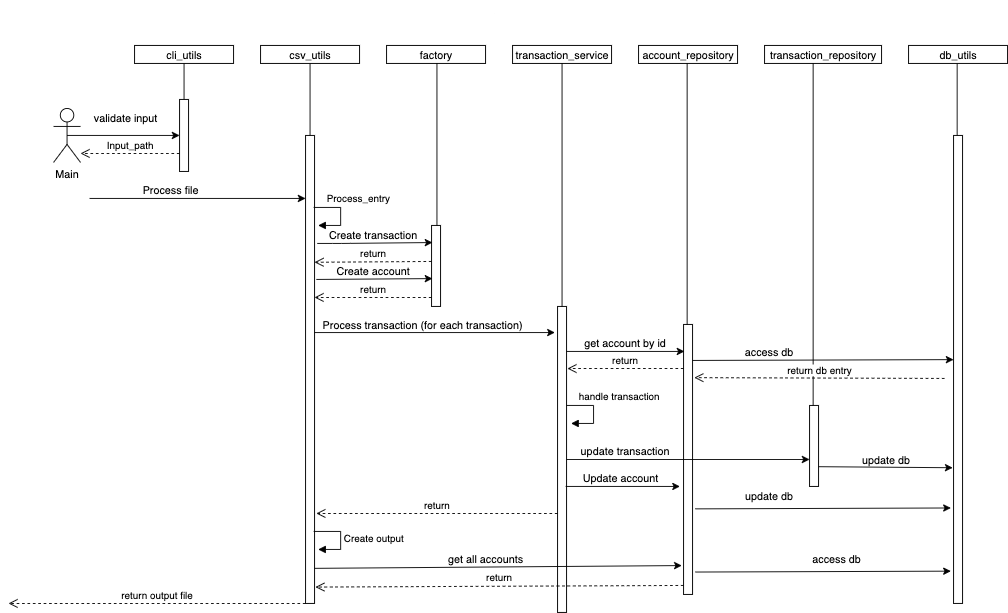

The diagram above was exported from draw.io. Its source (the exported page's mxGraphModel, read from the mxfile embedded in the PNG):
<mxGraphModel dx="2036" dy="1710" grid="1" gridSize="10" guides="1" tooltips="1" connect="1" arrows="1" fold="1" page="1" pageScale="1" pageWidth="850" pageHeight="1100" math="0" shadow="0">
  <root>
    <mxCell id="0" />
    <mxCell id="1" parent="0" />
    <mxCell id="ff-3jZEwdTXHA8so_5_W-56" value="csv_utils" style="html=1;" vertex="1" parent="1">
      <mxGeometry x="130" y="20" width="110" height="20" as="geometry" />
    </mxCell>
    <mxCell id="ff-3jZEwdTXHA8so_5_W-57" value="transaction_service" style="html=1;" vertex="1" parent="1">
      <mxGeometry x="410" y="20" width="110" height="20" as="geometry" />
    </mxCell>
    <mxCell id="ff-3jZEwdTXHA8so_5_W-58" value="account_repository" style="html=1;" vertex="1" parent="1">
      <mxGeometry x="550" y="20" width="110" height="20" as="geometry" />
    </mxCell>
    <mxCell id="ff-3jZEwdTXHA8so_5_W-59" value="transaction_repository" style="html=1;" vertex="1" parent="1">
      <mxGeometry x="690" y="20" width="130" height="20" as="geometry" />
    </mxCell>
    <mxCell id="ff-3jZEwdTXHA8so_5_W-60" value="factory" style="html=1;" vertex="1" parent="1">
      <mxGeometry x="270" y="20" width="110" height="20" as="geometry" />
    </mxCell>
    <mxCell id="ff-3jZEwdTXHA8so_5_W-69" style="edgeStyle=orthogonalEdgeStyle;rounded=0;orthogonalLoop=1;jettySize=auto;html=1;exitX=0.5;exitY=0.5;exitDx=0;exitDy=0;exitPerimeter=0;" edge="1" parent="1" source="ff-3jZEwdTXHA8so_5_W-62" target="ff-3jZEwdTXHA8so_5_W-68">
      <mxGeometry relative="1" as="geometry" />
    </mxCell>
    <mxCell id="ff-3jZEwdTXHA8so_5_W-62" value="Main" style="shape=umlActor;verticalLabelPosition=bottom;verticalAlign=top;html=1;" vertex="1" parent="1">
      <mxGeometry x="-100" y="90" width="30" height="60" as="geometry" />
    </mxCell>
    <mxCell id="ff-3jZEwdTXHA8so_5_W-65" value="" style="html=1;points=[];perimeter=orthogonalPerimeter;" vertex="1" parent="1">
      <mxGeometry x="180" y="120" width="10" height="520" as="geometry" />
    </mxCell>
    <mxCell id="ff-3jZEwdTXHA8so_5_W-67" value="cli_utils" style="html=1;" vertex="1" parent="1">
      <mxGeometry x="-10" y="20" width="110" height="20" as="geometry" />
    </mxCell>
    <mxCell id="ff-3jZEwdTXHA8so_5_W-68" value="" style="html=1;points=[];perimeter=orthogonalPerimeter;" vertex="1" parent="1">
      <mxGeometry x="40" y="80" width="10" height="80" as="geometry" />
    </mxCell>
    <mxCell id="ff-3jZEwdTXHA8so_5_W-70" value="validate input" style="text;html=1;align=center;verticalAlign=middle;resizable=0;points=[];autosize=1;strokeColor=none;" vertex="1" parent="1">
      <mxGeometry x="-65" y="90" width="90" height="20" as="geometry" />
    </mxCell>
    <mxCell id="ff-3jZEwdTXHA8so_5_W-72" value="Input_path" style="html=1;verticalAlign=bottom;endArrow=open;dashed=1;endSize=8;" edge="1" parent="1">
      <mxGeometry relative="1" as="geometry">
        <mxPoint x="40" y="140" as="sourcePoint" />
        <mxPoint x="-70" y="140" as="targetPoint" />
      </mxGeometry>
    </mxCell>
    <mxCell id="ff-3jZEwdTXHA8so_5_W-76" value="" style="endArrow=classic;html=1;" edge="1" parent="1">
      <mxGeometry width="50" height="50" relative="1" as="geometry">
        <mxPoint x="-60" y="190" as="sourcePoint" />
        <mxPoint x="180" y="190" as="targetPoint" />
      </mxGeometry>
    </mxCell>
    <mxCell id="ff-3jZEwdTXHA8so_5_W-77" value="Process file" style="text;html=1;align=center;verticalAlign=middle;resizable=0;points=[];autosize=1;strokeColor=none;" vertex="1" parent="1">
      <mxGeometry x="-10" y="170" width="80" height="20" as="geometry" />
    </mxCell>
    <mxCell id="ff-3jZEwdTXHA8so_5_W-81" value="" style="line;strokeWidth=1;fillColor=none;align=left;verticalAlign=middle;spacingTop=-1;spacingLeft=3;spacingRight=3;rotatable=0;labelPosition=right;points=[];portConstraint=eastwest;direction=south;" vertex="1" parent="1">
      <mxGeometry x="43" y="40" width="4" height="40" as="geometry" />
    </mxCell>
    <mxCell id="ff-3jZEwdTXHA8so_5_W-82" value="" style="line;strokeWidth=1;fillColor=none;align=left;verticalAlign=middle;spacingTop=-1;spacingLeft=3;spacingRight=3;rotatable=0;labelPosition=right;points=[];portConstraint=eastwest;direction=south;" vertex="1" parent="1">
      <mxGeometry x="181" y="40" width="8" height="80" as="geometry" />
    </mxCell>
    <mxCell id="ff-3jZEwdTXHA8so_5_W-86" value="Process_entry" style="edgeStyle=orthogonalEdgeStyle;html=1;align=left;spacingLeft=2;endArrow=block;rounded=0;entryX=1;entryY=0;" edge="1" parent="1">
      <mxGeometry x="-0.7067" y="10" relative="1" as="geometry">
        <mxPoint x="189" y="200" as="sourcePoint" />
        <Array as="points">
          <mxPoint x="219" y="200" />
        </Array>
        <mxPoint x="194" y="220" as="targetPoint" />
        <mxPoint as="offset" />
      </mxGeometry>
    </mxCell>
    <mxCell id="ff-3jZEwdTXHA8so_5_W-87" value="" style="html=1;points=[];perimeter=orthogonalPerimeter;" vertex="1" parent="1">
      <mxGeometry x="320" y="220" width="10" height="90" as="geometry" />
    </mxCell>
    <mxCell id="ff-3jZEwdTXHA8so_5_W-88" value="" style="endArrow=classic;html=1;entryX=0.1;entryY=0.211;entryDx=0;entryDy=0;entryPerimeter=0;" edge="1" parent="1" target="ff-3jZEwdTXHA8so_5_W-87">
      <mxGeometry width="50" height="50" relative="1" as="geometry">
        <mxPoint x="193" y="240" as="sourcePoint" />
        <mxPoint x="320" y="255" as="targetPoint" />
        <Array as="points">
          <mxPoint x="220" y="240" />
        </Array>
      </mxGeometry>
    </mxCell>
    <mxCell id="ff-3jZEwdTXHA8so_5_W-89" value="Create transaction" style="text;html=1;align=center;verticalAlign=middle;resizable=0;points=[];autosize=1;strokeColor=none;" vertex="1" parent="1">
      <mxGeometry x="200" y="220" width="110" height="20" as="geometry" />
    </mxCell>
    <mxCell id="ff-3jZEwdTXHA8so_5_W-90" value="" style="endArrow=classic;html=1;entryX=0.1;entryY=0.656;entryDx=0;entryDy=0;entryPerimeter=0;" edge="1" parent="1" target="ff-3jZEwdTXHA8so_5_W-87">
      <mxGeometry width="50" height="50" relative="1" as="geometry">
        <mxPoint x="192" y="280" as="sourcePoint" />
        <mxPoint x="321" y="294" as="targetPoint" />
      </mxGeometry>
    </mxCell>
    <mxCell id="ff-3jZEwdTXHA8so_5_W-91" value="Create account" style="text;html=1;align=center;verticalAlign=middle;resizable=0;points=[];autosize=1;strokeColor=none;" vertex="1" parent="1">
      <mxGeometry x="205" y="260" width="100" height="20" as="geometry" />
    </mxCell>
    <mxCell id="ff-3jZEwdTXHA8so_5_W-92" value="return" style="html=1;verticalAlign=bottom;endArrow=open;dashed=1;endSize=8;entryX=1;entryY=0.271;entryDx=0;entryDy=0;entryPerimeter=0;" edge="1" parent="1" target="ff-3jZEwdTXHA8so_5_W-65">
      <mxGeometry relative="1" as="geometry">
        <mxPoint x="320" y="260" as="sourcePoint" />
        <mxPoint x="170" y="260" as="targetPoint" />
      </mxGeometry>
    </mxCell>
    <mxCell id="ff-3jZEwdTXHA8so_5_W-93" value="return" style="html=1;verticalAlign=bottom;endArrow=open;dashed=1;endSize=8;" edge="1" parent="1" target="ff-3jZEwdTXHA8so_5_W-65">
      <mxGeometry relative="1" as="geometry">
        <mxPoint x="320" y="300" as="sourcePoint" />
        <mxPoint x="240" y="300" as="targetPoint" />
      </mxGeometry>
    </mxCell>
    <mxCell id="ff-3jZEwdTXHA8so_5_W-94" value="" style="line;strokeWidth=1;fillColor=none;align=left;verticalAlign=middle;spacingTop=-1;spacingLeft=3;spacingRight=3;rotatable=0;labelPosition=right;points=[];portConstraint=eastwest;direction=south;" vertex="1" parent="1">
      <mxGeometry x="322" y="40" width="8" height="180" as="geometry" />
    </mxCell>
    <mxCell id="ff-3jZEwdTXHA8so_5_W-96" value="" style="html=1;points=[];perimeter=orthogonalPerimeter;" vertex="1" parent="1">
      <mxGeometry x="460" y="310" width="10" height="340" as="geometry" />
    </mxCell>
    <mxCell id="ff-3jZEwdTXHA8so_5_W-97" value="" style="endArrow=classic;html=1;" edge="1" parent="1" source="ff-3jZEwdTXHA8so_5_W-65">
      <mxGeometry width="50" height="50" relative="1" as="geometry">
        <mxPoint x="380" y="330" as="sourcePoint" />
        <mxPoint x="457" y="339" as="targetPoint" />
      </mxGeometry>
    </mxCell>
    <mxCell id="ff-3jZEwdTXHA8so_5_W-98" value="Process transaction (for each transaction)" style="text;html=1;align=center;verticalAlign=middle;resizable=0;points=[];autosize=1;strokeColor=none;" vertex="1" parent="1">
      <mxGeometry x="190" y="320" width="240" height="20" as="geometry" />
    </mxCell>
    <mxCell id="ff-3jZEwdTXHA8so_5_W-99" value="" style="html=1;points=[];perimeter=orthogonalPerimeter;" vertex="1" parent="1">
      <mxGeometry x="600" y="330" width="10" height="300" as="geometry" />
    </mxCell>
    <mxCell id="ff-3jZEwdTXHA8so_5_W-100" value="" style="endArrow=classic;html=1;" edge="1" parent="1">
      <mxGeometry width="50" height="50" relative="1" as="geometry">
        <mxPoint x="470" y="360" as="sourcePoint" />
        <mxPoint x="601" y="360" as="targetPoint" />
      </mxGeometry>
    </mxCell>
    <mxCell id="ff-3jZEwdTXHA8so_5_W-101" value="get account by id" style="text;html=1;align=center;verticalAlign=middle;resizable=0;points=[];autosize=1;strokeColor=none;" vertex="1" parent="1">
      <mxGeometry x="480" y="340" width="110" height="20" as="geometry" />
    </mxCell>
    <mxCell id="ff-3jZEwdTXHA8so_5_W-102" value="return" style="html=1;verticalAlign=bottom;endArrow=open;dashed=1;endSize=8;" edge="1" parent="1">
      <mxGeometry relative="1" as="geometry">
        <mxPoint x="600" y="379" as="sourcePoint" />
        <mxPoint x="471" y="379" as="targetPoint" />
      </mxGeometry>
    </mxCell>
    <mxCell id="ff-3jZEwdTXHA8so_5_W-103" value="" style="html=1;points=[];perimeter=orthogonalPerimeter;" vertex="1" parent="1">
      <mxGeometry x="740" y="420" width="10" height="90" as="geometry" />
    </mxCell>
    <mxCell id="ff-3jZEwdTXHA8so_5_W-105" value="handle transaction" style="edgeStyle=orthogonalEdgeStyle;html=1;align=left;spacingLeft=2;endArrow=block;rounded=0;entryX=1;entryY=0;" edge="1" parent="1">
      <mxGeometry x="-0.7333" y="10" relative="1" as="geometry">
        <mxPoint x="470" y="420" as="sourcePoint" />
        <Array as="points">
          <mxPoint x="500" y="420" />
          <mxPoint x="500" y="440" />
        </Array>
        <mxPoint x="475" y="440" as="targetPoint" />
        <mxPoint as="offset" />
      </mxGeometry>
    </mxCell>
    <mxCell id="ff-3jZEwdTXHA8so_5_W-107" value="update transaction" style="text;html=1;align=center;verticalAlign=middle;resizable=0;points=[];autosize=1;strokeColor=none;" vertex="1" parent="1">
      <mxGeometry x="480" y="460" width="110" height="20" as="geometry" />
    </mxCell>
    <mxCell id="ff-3jZEwdTXHA8so_5_W-108" value="" style="endArrow=classic;html=1;" edge="1" parent="1">
      <mxGeometry width="50" height="50" relative="1" as="geometry">
        <mxPoint x="469" y="510" as="sourcePoint" />
        <mxPoint x="596" y="510" as="targetPoint" />
      </mxGeometry>
    </mxCell>
    <mxCell id="ff-3jZEwdTXHA8so_5_W-109" value="Update account" style="text;html=1;align=center;verticalAlign=middle;resizable=0;points=[];autosize=1;strokeColor=none;" vertex="1" parent="1">
      <mxGeometry x="480" y="490" width="100" height="20" as="geometry" />
    </mxCell>
    <mxCell id="ff-3jZEwdTXHA8so_5_W-110" value="return" style="html=1;verticalAlign=bottom;endArrow=open;dashed=1;endSize=8;" edge="1" parent="1">
      <mxGeometry relative="1" as="geometry">
        <mxPoint x="460" y="540" as="sourcePoint" />
        <mxPoint x="192" y="540" as="targetPoint" />
      </mxGeometry>
    </mxCell>
    <mxCell id="ff-3jZEwdTXHA8so_5_W-112" value="Create output" style="edgeStyle=orthogonalEdgeStyle;html=1;align=left;spacingLeft=2;endArrow=block;rounded=0;entryX=1;entryY=0;" edge="1" parent="1">
      <mxGeometry relative="1" as="geometry">
        <mxPoint x="189" y="560" as="sourcePoint" />
        <Array as="points">
          <mxPoint x="219" y="560" />
        </Array>
        <mxPoint x="194" y="580" as="targetPoint" />
      </mxGeometry>
    </mxCell>
    <mxCell id="ff-3jZEwdTXHA8so_5_W-113" value="" style="endArrow=classic;html=1;exitX=1;exitY=0.925;exitDx=0;exitDy=0;exitPerimeter=0;entryX=-0.2;entryY=0.893;entryDx=0;entryDy=0;entryPerimeter=0;" edge="1" parent="1" source="ff-3jZEwdTXHA8so_5_W-65" target="ff-3jZEwdTXHA8so_5_W-99">
      <mxGeometry width="50" height="50" relative="1" as="geometry">
        <mxPoint x="240" y="630" as="sourcePoint" />
        <mxPoint x="590" y="601" as="targetPoint" />
      </mxGeometry>
    </mxCell>
    <mxCell id="ff-3jZEwdTXHA8so_5_W-114" value="get all accounts" style="text;html=1;align=center;verticalAlign=middle;resizable=0;points=[];autosize=1;strokeColor=none;" vertex="1" parent="1">
      <mxGeometry x="330" y="580" width="100" height="20" as="geometry" />
    </mxCell>
    <mxCell id="ff-3jZEwdTXHA8so_5_W-115" value="return" style="html=1;verticalAlign=bottom;endArrow=open;dashed=1;endSize=8;entryX=1.1;entryY=0.965;entryDx=0;entryDy=0;entryPerimeter=0;" edge="1" parent="1" target="ff-3jZEwdTXHA8so_5_W-65">
      <mxGeometry relative="1" as="geometry">
        <mxPoint x="600" y="620" as="sourcePoint" />
        <mxPoint x="520" y="620" as="targetPoint" />
      </mxGeometry>
    </mxCell>
    <mxCell id="ff-3jZEwdTXHA8so_5_W-116" value="return output file" style="html=1;verticalAlign=bottom;endArrow=open;dashed=1;endSize=8;" edge="1" parent="1">
      <mxGeometry relative="1" as="geometry">
        <mxPoint x="180" y="640" as="sourcePoint" />
        <mxPoint x="-150" y="640" as="targetPoint" />
      </mxGeometry>
    </mxCell>
    <mxCell id="ff-3jZEwdTXHA8so_5_W-117" value="" style="line;strokeWidth=1;fillColor=none;align=left;verticalAlign=middle;spacingTop=-1;spacingLeft=3;spacingRight=3;rotatable=0;labelPosition=right;points=[];portConstraint=eastwest;direction=south;" vertex="1" parent="1">
      <mxGeometry x="461" y="40" width="8" height="270" as="geometry" />
    </mxCell>
    <mxCell id="ff-3jZEwdTXHA8so_5_W-118" value="" style="line;strokeWidth=1;fillColor=none;align=left;verticalAlign=middle;spacingTop=-1;spacingLeft=3;spacingRight=3;rotatable=0;labelPosition=right;points=[];portConstraint=eastwest;direction=south;" vertex="1" parent="1">
      <mxGeometry x="600" y="40" width="8" height="290" as="geometry" />
    </mxCell>
    <mxCell id="ff-3jZEwdTXHA8so_5_W-119" value="" style="line;strokeWidth=1;fillColor=none;align=left;verticalAlign=middle;spacingTop=-1;spacingLeft=3;spacingRight=3;rotatable=0;labelPosition=right;points=[];portConstraint=eastwest;direction=south;" vertex="1" parent="1">
      <mxGeometry x="740" y="40" width="8" height="380" as="geometry" />
    </mxCell>
    <mxCell id="ff-3jZEwdTXHA8so_5_W-120" value="db_utils" style="html=1;" vertex="1" parent="1">
      <mxGeometry x="850" y="20" width="110" height="20" as="geometry" />
    </mxCell>
    <mxCell id="ff-3jZEwdTXHA8so_5_W-121" value="" style="html=1;points=[];perimeter=orthogonalPerimeter;" vertex="1" parent="1">
      <mxGeometry x="900" y="120" width="10" height="520" as="geometry" />
    </mxCell>
    <mxCell id="ff-3jZEwdTXHA8so_5_W-122" value="" style="line;strokeWidth=1;fillColor=none;align=left;verticalAlign=middle;spacingTop=-1;spacingLeft=3;spacingRight=3;rotatable=0;labelPosition=right;points=[];portConstraint=eastwest;direction=south;" vertex="1" parent="1">
      <mxGeometry x="900" y="40" width="8" height="80" as="geometry" />
    </mxCell>
    <mxCell id="ff-3jZEwdTXHA8so_5_W-123" value="" style="endArrow=classic;html=1;entryX=0;entryY=0.479;entryDx=0;entryDy=0;entryPerimeter=0;" edge="1" parent="1" target="ff-3jZEwdTXHA8so_5_W-121">
      <mxGeometry width="50" height="50" relative="1" as="geometry">
        <mxPoint x="610" y="370" as="sourcePoint" />
        <mxPoint x="740" y="320" as="targetPoint" />
      </mxGeometry>
    </mxCell>
    <mxCell id="ff-3jZEwdTXHA8so_5_W-124" value="access db" style="text;html=1;align=center;verticalAlign=middle;resizable=0;points=[];autosize=1;strokeColor=none;" vertex="1" parent="1">
      <mxGeometry x="660" y="350" width="70" height="20" as="geometry" />
    </mxCell>
    <mxCell id="ff-3jZEwdTXHA8so_5_W-125" value="return db entry" style="html=1;verticalAlign=bottom;endArrow=open;dashed=1;endSize=8;entryX=1.2;entryY=0.197;entryDx=0;entryDy=0;entryPerimeter=0;" edge="1" parent="1" target="ff-3jZEwdTXHA8so_5_W-99">
      <mxGeometry relative="1" as="geometry">
        <mxPoint x="890" y="390" as="sourcePoint" />
        <mxPoint x="570" y="410" as="targetPoint" />
      </mxGeometry>
    </mxCell>
    <mxCell id="ff-3jZEwdTXHA8so_5_W-106" value="" style="endArrow=classic;html=1;entryX=0;entryY=0.667;entryDx=0;entryDy=0;entryPerimeter=0;" edge="1" parent="1" source="ff-3jZEwdTXHA8so_5_W-96" target="ff-3jZEwdTXHA8so_5_W-103">
      <mxGeometry width="50" height="50" relative="1" as="geometry">
        <mxPoint x="440" y="480" as="sourcePoint" />
        <mxPoint x="560" y="460" as="targetPoint" />
      </mxGeometry>
    </mxCell>
    <mxCell id="ff-3jZEwdTXHA8so_5_W-126" value="" style="endArrow=classic;html=1;exitX=1;exitY=0.756;exitDx=0;exitDy=0;exitPerimeter=0;entryX=-0.1;entryY=0.71;entryDx=0;entryDy=0;entryPerimeter=0;" edge="1" parent="1" source="ff-3jZEwdTXHA8so_5_W-103" target="ff-3jZEwdTXHA8so_5_W-121">
      <mxGeometry width="50" height="50" relative="1" as="geometry">
        <mxPoint x="440" y="500" as="sourcePoint" />
        <mxPoint x="490" y="450" as="targetPoint" />
      </mxGeometry>
    </mxCell>
    <mxCell id="ff-3jZEwdTXHA8so_5_W-128" value="update db" style="text;html=1;align=center;verticalAlign=middle;resizable=0;points=[];autosize=1;strokeColor=none;" vertex="1" parent="1">
      <mxGeometry x="790" y="470" width="70" height="20" as="geometry" />
    </mxCell>
    <mxCell id="ff-3jZEwdTXHA8so_5_W-130" value="" style="endArrow=classic;html=1;exitX=1.3;exitY=0.683;exitDx=0;exitDy=0;exitPerimeter=0;entryX=-0.3;entryY=0.796;entryDx=0;entryDy=0;entryPerimeter=0;" edge="1" parent="1" source="ff-3jZEwdTXHA8so_5_W-99" target="ff-3jZEwdTXHA8so_5_W-121">
      <mxGeometry width="50" height="50" relative="1" as="geometry">
        <mxPoint x="760" y="498.03999999999996" as="sourcePoint" />
        <mxPoint x="909" y="499.20000000000005" as="targetPoint" />
      </mxGeometry>
    </mxCell>
    <mxCell id="ff-3jZEwdTXHA8so_5_W-131" value="update db" style="text;html=1;align=center;verticalAlign=middle;resizable=0;points=[];autosize=1;strokeColor=none;" vertex="1" parent="1">
      <mxGeometry x="660" y="510" width="70" height="20" as="geometry" />
    </mxCell>
    <mxCell id="ff-3jZEwdTXHA8so_5_W-132" value="" style="endArrow=classic;html=1;exitX=1.3;exitY=0.917;exitDx=0;exitDy=0;exitPerimeter=0;entryX=-0.3;entryY=0.931;entryDx=0;entryDy=0;entryPerimeter=0;" edge="1" parent="1" source="ff-3jZEwdTXHA8so_5_W-99" target="ff-3jZEwdTXHA8so_5_W-121">
      <mxGeometry width="50" height="50" relative="1" as="geometry">
        <mxPoint x="640" y="610" as="sourcePoint" />
        <mxPoint x="690" y="560" as="targetPoint" />
      </mxGeometry>
    </mxCell>
    <mxCell id="ff-3jZEwdTXHA8so_5_W-133" value="access db" style="text;html=1;align=center;verticalAlign=middle;resizable=0;points=[];autosize=1;strokeColor=none;" vertex="1" parent="1">
      <mxGeometry x="735" y="580" width="70" height="20" as="geometry" />
    </mxCell>
    <mxCell id="ff-3jZEwdTXHA8so_5_W-134" value="&lt;font style=&quot;font-size: 1px&quot;&gt;.&lt;/font&gt;" style="text;html=1;align=center;verticalAlign=middle;resizable=0;points=[];autosize=1;strokeColor=none;" vertex="1" parent="1">
      <mxGeometry x="380" y="-30" width="20" height="20" as="geometry" />
    </mxCell>
  </root>
</mxGraphModel>